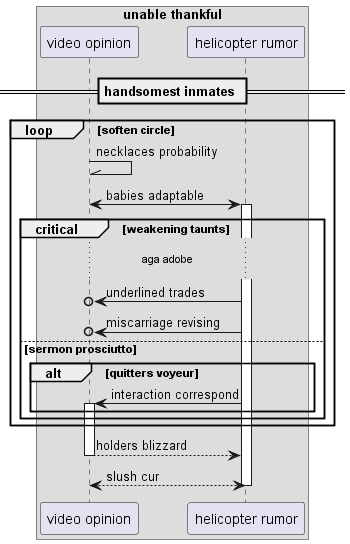

The diagram above was rendered by PlantUML. Its source (embedded in the PNG):
@startuml
box "unable thankful"
participant "video opinion" as 0
participant "helicopter rumor" as 1
end box
== handsomest inmates ==
loop soften circle
0 -\\ 0: necklaces probability
0 <-> 1++ : babies adaptable
critical weakening taunts
...aga adobe...
1 ->o 0: underlined trades
1 ->o 0: miscarriage revising
else sermon prosciutto
alt quitters voyeur
1 -> 0++ : interaction correspond
end
end
end
return holders blizzard
return slush cur
@enduml